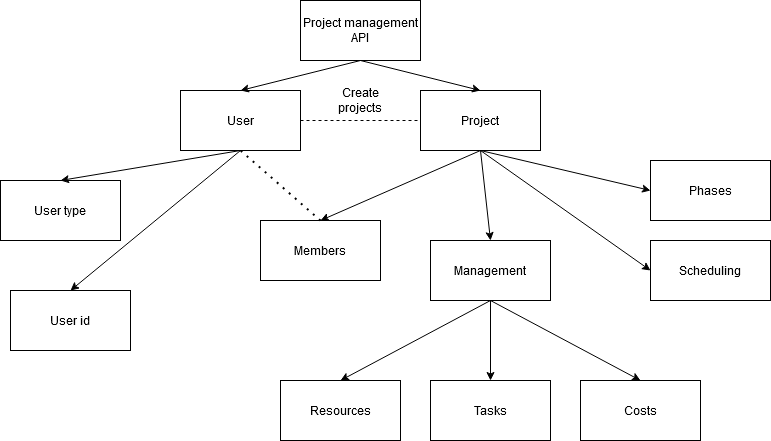

The diagram above was exported from draw.io. Its source (the exported page's mxGraphModel, read from the mxfile embedded in the PNG):
<mxGraphModel dx="1422" dy="773" grid="1" gridSize="10" guides="1" tooltips="1" connect="1" arrows="1" fold="1" page="1" pageScale="1" pageWidth="827" pageHeight="1169" math="0" shadow="0">
  <root>
    <mxCell id="0" />
    <mxCell id="1" parent="0" />
    <mxCell id="MAAqCVe0h3ezAnnazny8-1" value="Project management API" style="whiteSpace=wrap;html=1;" vertex="1" parent="1">
      <mxGeometry x="320" y="10" width="120" height="60" as="geometry" />
    </mxCell>
    <mxCell id="MAAqCVe0h3ezAnnazny8-2" value="User" style="whiteSpace=wrap;html=1;" vertex="1" parent="1">
      <mxGeometry x="200" y="100" width="120" height="60" as="geometry" />
    </mxCell>
    <mxCell id="MAAqCVe0h3ezAnnazny8-3" value="Project" style="whiteSpace=wrap;html=1;" vertex="1" parent="1">
      <mxGeometry x="440" y="100" width="120" height="60" as="geometry" />
    </mxCell>
    <mxCell id="MAAqCVe0h3ezAnnazny8-4" value="User type" style="whiteSpace=wrap;html=1;" vertex="1" parent="1">
      <mxGeometry x="20" y="190" width="120" height="60" as="geometry" />
    </mxCell>
    <mxCell id="MAAqCVe0h3ezAnnazny8-5" value="User id" style="whiteSpace=wrap;html=1;" vertex="1" parent="1">
      <mxGeometry x="30" y="300" width="120" height="60" as="geometry" />
    </mxCell>
    <mxCell id="MAAqCVe0h3ezAnnazny8-6" value="Phases" style="whiteSpace=wrap;html=1;" vertex="1" parent="1">
      <mxGeometry x="670" y="170" width="120" height="60" as="geometry" />
    </mxCell>
    <mxCell id="MAAqCVe0h3ezAnnazny8-7" value="Members" style="whiteSpace=wrap;html=1;" vertex="1" parent="1">
      <mxGeometry x="280" y="230" width="120" height="60" as="geometry" />
    </mxCell>
    <mxCell id="MAAqCVe0h3ezAnnazny8-8" value="Management" style="whiteSpace=wrap;html=1;" vertex="1" parent="1">
      <mxGeometry x="450" y="250" width="120" height="60" as="geometry" />
    </mxCell>
    <mxCell id="MAAqCVe0h3ezAnnazny8-9" value="Scheduling" style="whiteSpace=wrap;html=1;" vertex="1" parent="1">
      <mxGeometry x="670" y="250" width="120" height="60" as="geometry" />
    </mxCell>
    <mxCell id="MAAqCVe0h3ezAnnazny8-10" value="Costs" style="whiteSpace=wrap;html=1;" vertex="1" parent="1">
      <mxGeometry x="600" y="390" width="120" height="60" as="geometry" />
    </mxCell>
    <mxCell id="MAAqCVe0h3ezAnnazny8-11" value="Resources" style="whiteSpace=wrap;html=1;" vertex="1" parent="1">
      <mxGeometry x="300" y="390" width="120" height="60" as="geometry" />
    </mxCell>
    <mxCell id="MAAqCVe0h3ezAnnazny8-12" value="Tasks" style="whiteSpace=wrap;html=1;" vertex="1" parent="1">
      <mxGeometry x="450" y="390" width="120" height="60" as="geometry" />
    </mxCell>
    <mxCell id="MAAqCVe0h3ezAnnazny8-13" value="" style="endArrow=classic;html=1;exitX=0.5;exitY=1;exitDx=0;exitDy=0;entryX=0.5;entryY=0;entryDx=0;entryDy=0;" edge="1" parent="1" source="MAAqCVe0h3ezAnnazny8-1" target="MAAqCVe0h3ezAnnazny8-2">
      <mxGeometry width="50" height="50" relative="1" as="geometry">
        <mxPoint x="390" y="420" as="sourcePoint" />
        <mxPoint x="440" y="370" as="targetPoint" />
      </mxGeometry>
    </mxCell>
    <mxCell id="MAAqCVe0h3ezAnnazny8-14" value="" style="endArrow=classic;html=1;entryX=0.5;entryY=0;entryDx=0;entryDy=0;" edge="1" parent="1" target="MAAqCVe0h3ezAnnazny8-3">
      <mxGeometry width="50" height="50" relative="1" as="geometry">
        <mxPoint x="380" y="70" as="sourcePoint" />
        <mxPoint x="440" y="370" as="targetPoint" />
      </mxGeometry>
    </mxCell>
    <mxCell id="MAAqCVe0h3ezAnnazny8-15" value="" style="endArrow=classic;html=1;exitX=0.5;exitY=1;exitDx=0;exitDy=0;entryX=0.5;entryY=0;entryDx=0;entryDy=0;" edge="1" parent="1" source="MAAqCVe0h3ezAnnazny8-2" target="MAAqCVe0h3ezAnnazny8-5">
      <mxGeometry width="50" height="50" relative="1" as="geometry">
        <mxPoint x="170" y="245" as="sourcePoint" />
        <mxPoint x="220" y="195" as="targetPoint" />
      </mxGeometry>
    </mxCell>
    <mxCell id="MAAqCVe0h3ezAnnazny8-16" value="" style="endArrow=classic;html=1;exitX=0.5;exitY=1;exitDx=0;exitDy=0;entryX=0.5;entryY=0;entryDx=0;entryDy=0;" edge="1" parent="1" source="MAAqCVe0h3ezAnnazny8-2" target="MAAqCVe0h3ezAnnazny8-4">
      <mxGeometry width="50" height="50" relative="1" as="geometry">
        <mxPoint x="180" y="310" as="sourcePoint" />
        <mxPoint x="230" y="260" as="targetPoint" />
      </mxGeometry>
    </mxCell>
    <mxCell id="MAAqCVe0h3ezAnnazny8-17" value="" style="endArrow=classic;html=1;exitX=0.5;exitY=1;exitDx=0;exitDy=0;entryX=0.5;entryY=0;entryDx=0;entryDy=0;" edge="1" parent="1" source="MAAqCVe0h3ezAnnazny8-3" target="MAAqCVe0h3ezAnnazny8-8">
      <mxGeometry width="50" height="50" relative="1" as="geometry">
        <mxPoint x="390" y="420" as="sourcePoint" />
        <mxPoint x="440" y="370" as="targetPoint" />
      </mxGeometry>
    </mxCell>
    <mxCell id="MAAqCVe0h3ezAnnazny8-20" value="" style="endArrow=classic;html=1;exitX=0.5;exitY=1;exitDx=0;exitDy=0;entryX=0.5;entryY=0;entryDx=0;entryDy=0;" edge="1" parent="1" source="MAAqCVe0h3ezAnnazny8-8" target="MAAqCVe0h3ezAnnazny8-11">
      <mxGeometry width="50" height="50" relative="1" as="geometry">
        <mxPoint x="390" y="420" as="sourcePoint" />
        <mxPoint x="440" y="370" as="targetPoint" />
      </mxGeometry>
    </mxCell>
    <mxCell id="MAAqCVe0h3ezAnnazny8-23" value="" style="endArrow=classic;html=1;exitX=0.5;exitY=1;exitDx=0;exitDy=0;entryX=0.5;entryY=0;entryDx=0;entryDy=0;" edge="1" parent="1" source="MAAqCVe0h3ezAnnazny8-8" target="MAAqCVe0h3ezAnnazny8-12">
      <mxGeometry width="50" height="50" relative="1" as="geometry">
        <mxPoint x="450" y="500" as="sourcePoint" />
        <mxPoint x="500" y="450" as="targetPoint" />
      </mxGeometry>
    </mxCell>
    <mxCell id="MAAqCVe0h3ezAnnazny8-24" value="" style="endArrow=classic;html=1;exitX=0.5;exitY=1;exitDx=0;exitDy=0;entryX=0.5;entryY=0;entryDx=0;entryDy=0;" edge="1" parent="1" source="MAAqCVe0h3ezAnnazny8-8" target="MAAqCVe0h3ezAnnazny8-10">
      <mxGeometry width="50" height="50" relative="1" as="geometry">
        <mxPoint x="660" y="340" as="sourcePoint" />
        <mxPoint x="710" y="290" as="targetPoint" />
      </mxGeometry>
    </mxCell>
    <mxCell id="MAAqCVe0h3ezAnnazny8-25" value="" style="endArrow=classic;html=1;exitX=0.5;exitY=1;exitDx=0;exitDy=0;entryX=0;entryY=0.5;entryDx=0;entryDy=0;" edge="1" parent="1" source="MAAqCVe0h3ezAnnazny8-3" target="MAAqCVe0h3ezAnnazny8-6">
      <mxGeometry width="50" height="50" relative="1" as="geometry">
        <mxPoint x="580" y="150" as="sourcePoint" />
        <mxPoint x="630" y="100" as="targetPoint" />
      </mxGeometry>
    </mxCell>
    <mxCell id="MAAqCVe0h3ezAnnazny8-26" value="" style="endArrow=classic;html=1;entryX=0;entryY=0.5;entryDx=0;entryDy=0;exitX=0.5;exitY=1;exitDx=0;exitDy=0;" edge="1" parent="1" source="MAAqCVe0h3ezAnnazny8-3" target="MAAqCVe0h3ezAnnazny8-9">
      <mxGeometry width="50" height="50" relative="1" as="geometry">
        <mxPoint x="560" y="130" as="sourcePoint" />
        <mxPoint x="640" y="250" as="targetPoint" />
      </mxGeometry>
    </mxCell>
    <mxCell id="MAAqCVe0h3ezAnnazny8-27" value="" style="endArrow=classic;html=1;exitX=0.5;exitY=1;exitDx=0;exitDy=0;entryX=0.5;entryY=0;entryDx=0;entryDy=0;" edge="1" parent="1" source="MAAqCVe0h3ezAnnazny8-3" target="MAAqCVe0h3ezAnnazny8-7">
      <mxGeometry width="50" height="50" relative="1" as="geometry">
        <mxPoint x="340" y="200" as="sourcePoint" />
        <mxPoint x="390" y="150" as="targetPoint" />
      </mxGeometry>
    </mxCell>
    <mxCell id="MAAqCVe0h3ezAnnazny8-28" value="" style="endArrow=none;dashed=1;html=1;dashPattern=1 3;strokeWidth=2;entryX=0.5;entryY=1;entryDx=0;entryDy=0;exitX=0.5;exitY=0;exitDx=0;exitDy=0;" edge="1" parent="1" source="MAAqCVe0h3ezAnnazny8-7" target="MAAqCVe0h3ezAnnazny8-2">
      <mxGeometry width="50" height="50" relative="1" as="geometry">
        <mxPoint x="390" y="420" as="sourcePoint" />
        <mxPoint x="440" y="370" as="targetPoint" />
      </mxGeometry>
    </mxCell>
    <mxCell id="MAAqCVe0h3ezAnnazny8-29" value="" style="endArrow=none;dashed=1;html=1;exitX=1;exitY=0.5;exitDx=0;exitDy=0;entryX=0;entryY=0.5;entryDx=0;entryDy=0;" edge="1" parent="1" source="MAAqCVe0h3ezAnnazny8-2" target="MAAqCVe0h3ezAnnazny8-3">
      <mxGeometry width="50" height="50" relative="1" as="geometry">
        <mxPoint x="350" y="200" as="sourcePoint" />
        <mxPoint x="400" y="150" as="targetPoint" />
      </mxGeometry>
    </mxCell>
    <mxCell id="MAAqCVe0h3ezAnnazny8-30" value="Create projects" style="text;html=1;strokeColor=none;fillColor=none;align=center;verticalAlign=middle;whiteSpace=wrap;" vertex="1" parent="1">
      <mxGeometry x="360" y="100" width="40" height="20" as="geometry" />
    </mxCell>
  </root>
</mxGraphModel>